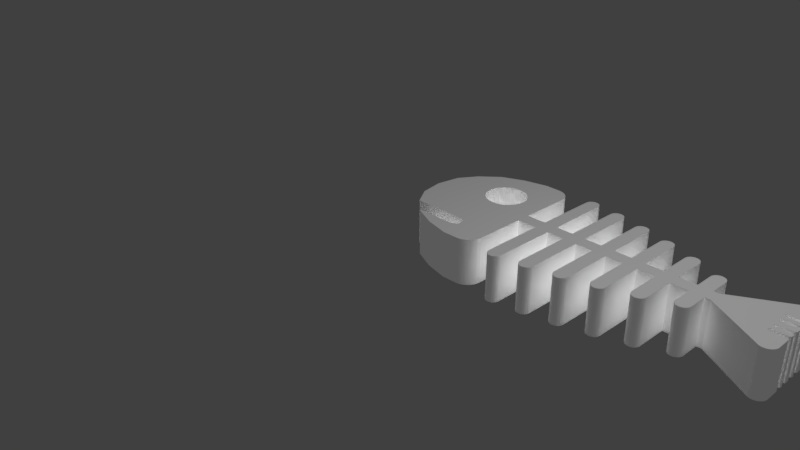 # Source: fish.blend  (saved by Blender 2.79.0; exported with 4.5.12 LTS)
import bpy
from mathutils import Matrix  # noqa: F401  (used for matrix-valued properties, if any)

bpy.ops.wm.read_factory_settings(use_empty=True)
scene = bpy.context.scene
scene.name = 'Scene'

# ---- collections
col_collection_1 = bpy.data.collections.new('Collection 1'); scene.collection.children.link(col_collection_1)

# ---- materials (node trees are filled in below, after node groups)
mat_material_001 = bpy.data.materials.new('Material.001')
mat_material_001.alpha_threshold = 0.0
mat_material_001.use_transparent_shadow = False
mat_material_001.diffuse_color = (2.0, 2.0, 2.0, 1.0)
mat_material_001.roughness = 0.5

# ---- material node trees

# ---- world
world_world = bpy.data.worlds.new('World'); scene.world = world_world
world_world.color = (0.05088, 0.05088, 0.05088)
world_world.use_sun_shadow = False
world_world.sun_shadow_jitter_overblur = 0.0
world_world.cycles.sampling_method = 'MANUAL'

# ---- cameras
cam_camera = bpy.data.cameras.new('Camera')
cam_camera.clip_end = 100.0
cam_camera.lens = 35.0
cam_camera.sensor_width = 32.0
cam_camera.sensor_height = 18.0
cam_camera.ortho_scale = 7.314
cam_camera.dof.focus_distance = 0.0
cam_camera.dof.aperture_fstop = 128.0

# ---- lights
light_lamp = bpy.data.lights.new('Lamp', 'POINT')
light_lamp.transmission_factor = 0.0
light_lamp.cutoff_distance = 30.0
light_lamp.energy = 100.0
light_lamp.shadow_buffer_clip_start = 1.001
light_lamp.shadow_soft_size = 0.1
light_lamp.shadow_maximum_resolution = 0.006
light_lamp.use_absolute_resolution = True

# ---- meshes
me_fishbone = bpy.data.meshes.new('FishBone')
me_fishbone.from_pydata([(0.8642, 25.85, 0.0), (0.8642, 15.4, 0.0), (3.102e-14, 20.62, 0.0), (3.365, 11.47, 0.0), (3.365, 29.78, 0.0), (3.525, 11.32, 0.0), (7.236, 33.4, 0.0), (15.27, 11.32, 0.0), (10.31, 25.17, 0.0), (10.15, 26.33, 0.0), (10.76, 24.09, 0.0), (11.48, 23.16, 0.0), (12.42, 22.45, 0.0), (13.51, 22.01, 0.0), (14.67, 21.86, 0.0), (15.84, 22.02, 0.0), (15.66, 11.27, 0.0), (16.02, 11.12, 0.0), (16.92, 22.47, 0.0), (16.33, 10.88, 0.0), (16.57, 10.57, 0.0), (16.72, 10.21, 0.0), (16.77, 9.824, 0.0), (7.11, 8.207, 0.0), (7.236, 7.854, 0.0), (7.11, 7.972, 0.0), (7.236, 8.324, 0.0), (15.27, 8.324, 0.0), (12.07, 5.673, 0.0), (17.34, 4.411, 0.0), (15.66, 8.375, 0.0), (16.02, 8.525, 0.0), (16.33, 8.763, 0.0), (16.57, 9.074, 0.0), (16.72, 9.435, 0.0), (17.85, 23.19, 0.0), (20.67, 4.493, 0.0), (18.56, 24.13, 0.0), (19.0, 25.22, 0.0), (19.15, 26.38, 0.0), (10.3, 27.5, 0.0), (12.07, 35.58, 0.0), (10.74, 28.59, 0.0), (11.45, 29.52, 0.0), (12.38, 30.24, 0.0), (17.34, 36.84, 0.0), (13.46, 30.7, 0.0), (14.62, 30.86, 0.0), (15.79, 30.71, 0.0), (16.88, 30.27, 0.0), (17.81, 29.56, 0.0), (20.67, 36.76, 0.0), (18.53, 28.63, 0.0), (18.99, 27.55, 0.0), (21.11, 4.532, 0.0), (21.11, 36.72, 0.0), (21.54, 4.627, 0.0), (21.54, 36.62, 0.0), (21.95, 4.776, 0.0), (21.95, 36.47, 0.0), (22.34, 4.978, 0.0), (22.34, 36.27, 0.0), (22.7, 5.227, 0.0), (22.7, 36.02, 0.0), (23.03, 5.521, 0.0), (23.03, 35.73, 0.0), (23.32, 5.855, 0.0), (23.32, 35.39, 0.0), (23.56, 6.223, 0.0), (23.56, 35.03, 0.0), (23.75, 6.618, 0.0), (23.75, 34.63, 0.0), (23.89, 7.035, 0.0), (23.89, 34.21, 0.0), (24.0, 7.905, 0.0), (24.0, 22.12, 0.0), (24.0, 33.34, 0.0), (35.08, 35.39, 0.0), (35.03, 22.12, 0.0), (35.03, 35.01, 0.0), (35.03, 19.12, 0.0), (35.03, 6.241, 0.0), (35.08, 5.853, 0.0), (35.12, 35.49, 0.0), (35.12, 5.756, 0.0), (35.23, 5.491, 0.0), (35.23, 35.76, 0.0), (35.46, 5.181, 0.0), (35.46, 36.07, 0.0), (35.78, 4.942, 0.0), (35.78, 36.31, 0.0), (36.14, 4.792, 0.0), (36.14, 36.46, 0.0), (36.53, 4.741, 0.0), (36.53, 36.51, 0.0), (36.91, 4.792, 0.0), (36.91, 36.46, 0.0), (37.28, 4.942, 0.0), (37.28, 36.31, 0.0), (37.59, 5.181, 0.0), (37.59, 36.07, 0.0), (37.82, 5.491, 0.0), (37.82, 35.76, 0.0), (37.97, 5.853, 0.0), (37.97, 35.39, 0.0), (38.03, 6.241, 0.0), (38.03, 35.01, 0.0), (38.03, 22.12, 0.0), (38.03, 19.12, 0.0), (66.12, 22.12, 0.0), (76.99, 23.62, 0.0), (76.99, 17.62, 0.0), (77.0, 23.72, 0.0), (78.14, 29.06, 0.0), (76.99, 19.5, 0.0), (76.99, 21.75, 0.0), (77.04, 23.81, 0.0), (77.1, 23.89, 0.0), (77.18, 23.95, 0.0), (77.27, 23.98, 0.0), (77.36, 24.0, 0.0), (80.36, 24.0, 0.0), (78.41, 29.15, 0.0), (78.7, 29.2, 0.0), (78.99, 29.21, 0.0), (79.28, 29.17, 0.0), (79.55, 29.08, 0.0), (79.81, 28.96, 0.0), (80.05, 28.79, 0.0), (80.26, 28.6, 0.0), (80.44, 28.37, 0.0), (80.53, 24.07, 0.0), (80.58, 28.11, 0.0), (80.57, 24.1, 0.0), (80.6, 24.13, 0.0), (80.68, 27.84, 0.0), (80.63, 24.16, 0.0), (80.66, 24.2, 0.0), (80.69, 24.24, 0.0), (80.74, 27.56, 0.0), (80.71, 24.28, 0.0), (80.72, 24.33, 0.0), (80.74, 24.37, 0.0), (77.0, 21.84, 0.0), (77.0, 23.52, 0.0), (77.04, 21.93, 0.0), (77.04, 23.43, 0.0), (77.1, 22.01, 0.0), (77.1, 23.36, 0.0), (77.18, 22.07, 0.0), (77.18, 23.3, 0.0), (77.27, 22.11, 0.0), (77.27, 23.26, 0.0), (77.36, 22.12, 0.0), (77.36, 23.25, 0.0), (80.36, 22.12, 0.0), (80.36, 23.25, 0.0), (80.6, 22.26, 0.0), (80.6, 23.11, 0.0), (80.63, 22.29, 0.0), (80.63, 23.08, 0.0), (80.66, 22.33, 0.0), (80.66, 23.04, 0.0), (80.69, 22.37, 0.0), (80.69, 23.0, 0.0), (80.71, 22.41, 0.0), (80.71, 22.96, 0.0), (80.72, 22.45, 0.0), (80.72, 22.92, 0.0), (80.74, 22.5, 0.0), (80.74, 22.87, 0.0), (77.0, 19.59, 0.0), (77.0, 21.65, 0.0), (77.04, 19.68, 0.0), (77.04, 21.56, 0.0), (77.1, 19.76, 0.0), (77.1, 21.48, 0.0), (77.17, 19.82, 0.0), (77.17, 21.42, 0.0), (77.27, 19.86, 0.0), (77.27, 21.38, 0.0), (77.36, 19.87, 0.0), (77.36, 21.37, 0.0), (80.36, 19.87, 0.0), (80.36, 21.37, 0.0), (80.6, 20.01, 0.0), (80.53, 21.3, 0.0), (80.57, 21.27, 0.0), (80.6, 21.24, 0.0), (80.63, 20.04, 0.0), (80.63, 21.2, 0.0), (80.66, 20.08, 0.0), (80.66, 21.17, 0.0), (80.69, 20.12, 0.0), (80.69, 21.13, 0.0), (80.71, 20.16, 0.0), (80.71, 21.08, 0.0), (80.72, 20.2, 0.0), (80.72, 21.04, 0.0), (80.74, 20.25, 0.0), (80.74, 21.0, 0.0), (80.74, 20.62, 0.0), (77.0, 17.72, 0.0), (77.0, 19.4, 0.0), (77.04, 17.81, 0.0), (77.04, 19.31, 0.0), (77.1, 17.89, 0.0), (77.1, 19.23, 0.0), (77.17, 17.95, 0.0), (77.17, 19.17, 0.0), (77.27, 17.98, 0.0), (77.27, 19.13, 0.0), (77.36, 18.0, 0.0), (77.36, 19.12, 0.0), (80.36, 18.0, 0.0), (80.36, 19.12, 0.0), (80.6, 18.13, 0.0), (80.53, 19.05, 0.0), (80.57, 19.02, 0.0), (80.6, 18.99, 0.0), (80.63, 18.17, 0.0), (80.63, 18.95, 0.0), (80.66, 18.2, 0.0), (80.66, 18.92, 0.0), (80.69, 18.24, 0.0), (80.69, 18.88, 0.0), (80.71, 18.28, 0.0), (80.71, 18.83, 0.0), (80.72, 18.33, 0.0), (80.72, 18.79, 0.0), (80.74, 18.37, 0.0), (80.74, 18.75, 0.0), (41.78, 19.12, 0.0), (41.78, 22.12, 0.0), (48.58, 32.06, 0.0), (48.53, 22.12, 0.0), (48.53, 31.67, 0.0), (48.53, 19.12, 0.0), (48.53, 9.577, 0.0), (48.58, 9.189, 0.0), (48.73, 32.42, 0.0), (48.73, 8.827, 0.0), (48.79, 32.5, 0.0), (48.79, 8.749, 0.0), (48.96, 8.517, 0.0), (48.96, 32.73, 0.0), (49.28, 32.97, 0.0), (49.28, 8.278, 0.0), (49.64, 33.12, 0.0), (49.64, 8.129, 0.0), (50.03, 33.17, 0.0), (50.03, 8.077, 0.0), (50.41, 33.12, 0.0), (50.41, 8.129, 0.0), (50.78, 32.97, 0.0), (50.78, 8.278, 0.0), (51.09, 32.73, 0.0), (51.09, 8.517, 0.0), (51.32, 32.42, 0.0), (51.32, 8.827, 0.0), (51.47, 32.06, 0.0), (51.47, 9.189, 0.0), (51.53, 9.577, 0.0), (51.53, 31.67, 0.0), (51.53, 22.12, 0.0), (51.53, 19.12, 0.0), (55.28, 22.12, 0.0), (55.28, 19.12, 0.0), (65.03, 19.12, 0.0), (65.03, 22.12, 0.0), (66.12, 19.12, 0.0), (78.14, 12.18, 0.0), (77.0, 17.52, 0.0), (77.04, 17.43, 0.0), (77.1, 17.36, 0.0), (77.17, 17.3, 0.0), (77.27, 17.26, 0.0), (77.36, 17.25, 0.0), (80.36, 17.25, 0.0), (78.41, 12.09, 0.0), (78.7, 12.04, 0.0), (78.99, 12.04, 0.0), (79.27, 12.08, 0.0), (79.55, 12.16, 0.0), (79.81, 12.28, 0.0), (80.05, 12.45, 0.0), (80.26, 12.65, 0.0), (80.44, 12.87, 0.0), (80.53, 17.17, 0.0), (80.58, 13.13, 0.0), (80.57, 17.14, 0.0), (80.6, 17.11, 0.0), (80.68, 13.4, 0.0), (80.63, 17.08, 0.0), (80.66, 17.04, 0.0), (80.69, 17.0, 0.0), (80.74, 13.68, 0.0), (80.71, 16.96, 0.0), (80.72, 16.92, 0.0), (80.74, 16.87, 0.0), (62.08, 26.85, 0.0), (62.03, 22.12, 0.0), (62.03, 26.47, 0.0), (62.03, 19.12, 0.0), (62.03, 14.78, 0.0), (62.08, 14.39, 0.0), (62.23, 27.22, 0.0), (62.23, 14.03, 0.0), (62.46, 27.53, 0.0), (62.46, 13.72, 0.0), (62.54, 27.58, 0.0), (62.53, 13.66, 0.0), (62.78, 13.48, 0.0), (62.78, 27.77, 0.0), (63.14, 27.92, 0.0), (63.14, 13.33, 0.0), (63.53, 27.97, 0.0), (63.53, 13.28, 0.0), (63.91, 27.92, 0.0), (63.91, 13.33, 0.0), (64.28, 27.77, 0.0), (64.28, 13.48, 0.0), (64.59, 27.53, 0.0), (64.59, 13.72, 0.0), (64.82, 27.22, 0.0), (64.82, 14.03, 0.0), (64.97, 26.85, 0.0), (64.97, 14.39, 0.0), (65.03, 26.47, 0.0), (65.03, 14.78, 0.0), (58.28, 19.12, 0.0), (58.28, 22.12, 0.0), (55.33, 11.53, 0.0), (55.28, 11.92, 0.0), (55.28, 29.33, 0.0), (55.33, 29.71, 0.0), (55.48, 11.17, 0.0), (55.48, 30.08, 0.0), (55.64, 10.96, 0.0), (55.64, 30.29, 0.0), (55.71, 10.86, 0.0), (55.71, 30.39, 0.0), (56.03, 10.62, 0.0), (56.03, 30.63, 0.0), (56.39, 10.47, 0.0), (56.39, 30.78, 0.0), (56.78, 10.42, 0.0), (56.78, 30.83, 0.0), (57.16, 10.47, 0.0), (57.16, 30.78, 0.0), (57.53, 10.62, 0.0), (57.53, 30.63, 0.0), (57.84, 10.86, 0.0), (57.84, 30.39, 0.0), (58.07, 11.17, 0.0), (58.07, 30.08, 0.0), (58.22, 11.53, 0.0), (58.22, 29.71, 0.0), (58.28, 29.33, 0.0), (58.28, 11.92, 0.0), (41.83, 7.292, 0.0), (41.78, 7.68, 0.0), (41.78, 33.57, 0.0), (41.83, 33.96, 0.0), (41.94, 7.022, 0.0), (41.94, 34.23, 0.0), (41.98, 6.93, 0.0), (41.98, 34.32, 0.0), (42.21, 6.619, 0.0), (42.21, 34.63, 0.0), (42.53, 6.381, 0.0), (42.53, 34.87, 0.0), (42.89, 6.231, 0.0), (42.89, 35.02, 0.0), (43.28, 6.18, 0.0), (43.28, 35.07, 0.0), (43.66, 6.231, 0.0), (43.66, 35.02, 0.0), (44.03, 6.381, 0.0), (44.03, 34.87, 0.0), (44.34, 6.619, 0.0), (44.34, 34.63, 0.0), (44.57, 6.93, 0.0), (44.57, 34.32, 0.0), (44.72, 7.292, 0.0), (44.72, 33.96, 0.0), (44.78, 7.68, 0.0), (44.78, 33.57, 0.0), (44.78, 22.12, 0.0), (44.78, 19.12, 0.0), (31.27, 36.02, 0.0), (31.27, 22.12, 0.0), (31.22, 36.4, 0.0), (31.27, 19.12, 0.0), (24.0, 19.12, 0.0), (28.27, 22.12, 0.0), (28.27, 19.12, 0.0), (28.32, 5.226, 0.0), (28.32, 36.02, 0.0), (28.37, 4.898, 0.0), (28.37, 36.35, 0.0), (28.38, 4.844, 0.0), (28.38, 36.4, 0.0), (28.52, 4.488, 0.0), (28.52, 36.76, 0.0), (28.76, 4.183, 0.0), (28.76, 37.07, 0.0), (29.06, 3.948, 0.0), (29.06, 37.3, 0.0), (29.42, 3.801, 0.0), (29.42, 37.45, 0.0), (29.8, 3.751, 0.0), (29.8, 37.5, 0.0), (30.18, 3.801, 0.0), (30.18, 37.45, 0.0), (30.54, 3.948, 0.0), (30.54, 37.3, 0.0), (30.84, 4.183, 0.0), (30.84, 37.07, 0.0), (31.08, 4.488, 0.0), (31.08, 36.76, 0.0), (31.22, 4.844, 0.0), (31.27, 5.226, 0.0), (7.236, 7.854, 10.0), (7.11, 8.207, 10.0), (7.11, 7.972, 10.0), (7.236, 8.324, 10.0), (12.07, 5.673, 10.0), (15.27, 8.324, 10.0), (17.34, 4.411, 10.0), (15.66, 8.375, 10.0), (16.02, 8.525, 10.0), (16.33, 8.763, 10.0), (16.57, 9.074, 10.0), (16.72, 9.435, 10.0), (16.77, 9.824, 10.0), (16.92, 22.47, 10.0), (17.85, 23.19, 10.0), (20.67, 4.493, 10.0), (18.56, 24.13, 10.0), (19.0, 25.22, 10.0), (19.15, 26.38, 10.0), (7.236, 33.4, 10.0), (10.3, 27.5, 10.0), (12.07, 35.58, 10.0), (10.15, 26.33, 10.0), (10.74, 28.59, 10.0), (11.45, 29.52, 10.0), (12.38, 30.24, 10.0), (17.34, 36.84, 10.0), (13.46, 30.7, 10.0), (14.62, 30.86, 10.0), (15.79, 30.71, 10.0), (16.88, 30.27, 10.0), (17.81, 29.56, 10.0), (20.67, 36.76, 10.0), (18.53, 28.63, 10.0), (18.99, 27.55, 10.0), (21.11, 4.532, 10.0), (21.11, 36.72, 10.0), (21.54, 4.627, 10.0), (21.54, 36.62, 10.0), (21.95, 4.776, 10.0), (21.95, 36.47, 10.0), (22.34, 4.978, 10.0), (22.34, 36.27, 10.0), (22.7, 5.227, 10.0), (22.7, 36.02, 10.0), (23.03, 5.521, 10.0), (23.03, 35.73, 10.0), (23.32, 5.855, 10.0), (23.32, 35.39, 10.0), (23.56, 6.223, 10.0), (23.56, 35.03, 10.0), (23.75, 6.618, 10.0), (23.75, 34.63, 10.0), (23.89, 7.035, 10.0), (23.89, 34.21, 10.0), (24.0, 7.905, 10.0), (24.0, 22.12, 10.0), (24.0, 33.34, 10.0), (24.0, 19.12, 10.0), (0.8642, 15.4, 10.0), (0.8642, 25.85, 10.0), (3.102e-14, 20.62, 10.0), (3.365, 11.47, 10.0), (3.365, 29.78, 10.0), (3.525, 11.32, 10.0), (15.27, 11.32, 10.0), (10.31, 25.17, 10.0), (10.76, 24.09, 10.0), (11.48, 23.16, 10.0), (12.42, 22.45, 10.0), (13.51, 22.01, 10.0), (14.67, 21.86, 10.0), (15.84, 22.02, 10.0), (15.66, 11.27, 10.0), (16.02, 11.12, 10.0), (16.33, 10.88, 10.0), (16.57, 10.57, 10.0), (16.72, 10.21, 10.0), (62.08, 14.39, 10.0), (62.03, 19.12, 10.0), (62.03, 14.78, 10.0), (62.03, 22.12, 10.0), (62.03, 26.47, 10.0), (62.08, 26.85, 10.0), (62.23, 14.03, 10.0), (62.23, 27.22, 10.0), (62.46, 27.53, 10.0), (62.46, 13.72, 10.0), (62.53, 13.66, 10.0), (62.54, 27.58, 10.0), (62.78, 13.48, 10.0), (62.78, 27.77, 10.0), (63.14, 13.33, 10.0), (63.14, 27.92, 10.0), (63.53, 13.28, 10.0), (63.53, 27.97, 10.0), (63.91, 13.33, 10.0), (63.91, 27.92, 10.0), (64.28, 13.48, 10.0), (64.28, 27.77, 10.0), (64.59, 27.53, 10.0), (64.59, 13.72, 10.0), (64.82, 14.03, 10.0), (64.82, 27.22, 10.0), (64.97, 26.85, 10.0), (64.97, 14.39, 10.0), (65.03, 14.78, 10.0), (65.03, 26.47, 10.0), (65.03, 19.12, 10.0), (65.03, 22.12, 10.0), (58.28, 22.12, 10.0), (58.28, 19.12, 10.0), (55.33, 11.53, 10.0), (55.28, 19.12, 10.0), (55.28, 11.92, 10.0), (55.28, 22.12, 10.0), (55.28, 29.33, 10.0), (55.33, 29.71, 10.0), (55.48, 11.17, 10.0), (55.48, 30.08, 10.0), (55.64, 10.96, 10.0), (55.64, 30.29, 10.0), (55.71, 10.86, 10.0), (55.71, 30.39, 10.0), (56.03, 10.62, 10.0), (56.03, 30.63, 10.0), (56.39, 10.47, 10.0), (56.39, 30.78, 10.0), (56.78, 10.42, 10.0), (56.78, 30.83, 10.0), (57.16, 10.47, 10.0), (57.16, 30.78, 10.0), (57.53, 10.62, 10.0), (57.53, 30.63, 10.0), (57.84, 10.86, 10.0), (57.84, 30.39, 10.0), (58.07, 11.17, 10.0), (58.07, 30.08, 10.0), (58.22, 11.53, 10.0), (58.22, 29.71, 10.0), (58.28, 11.92, 10.0), (58.28, 29.33, 10.0), (51.53, 19.12, 10.0), (51.53, 22.12, 10.0), (51.53, 9.577, 10.0), (48.58, 9.189, 10.0), (48.53, 19.12, 10.0), (48.53, 9.577, 10.0), (48.53, 22.12, 10.0), (48.53, 31.67, 10.0), (48.58, 32.06, 10.0), (48.73, 32.42, 10.0), (48.73, 8.827, 10.0), (48.79, 32.5, 10.0), (48.79, 8.749, 10.0), (48.96, 8.517, 10.0), (48.96, 32.73, 10.0), (49.28, 32.97, 10.0), (49.28, 8.278, 10.0), (49.64, 33.12, 10.0), (49.64, 8.129, 10.0), (50.03, 8.077, 10.0), (50.03, 33.17, 10.0), (50.41, 8.129, 10.0), (50.41, 33.12, 10.0), (50.78, 8.278, 10.0), (50.78, 32.97, 10.0), (51.09, 8.517, 10.0), (51.09, 32.73, 10.0), (51.32, 8.827, 10.0), (51.32, 32.42, 10.0), (51.47, 9.189, 10.0), (51.47, 32.06, 10.0), (51.53, 31.67, 10.0), (44.78, 19.12, 10.0), (44.78, 22.12, 10.0), (44.78, 7.68, 10.0), (41.83, 7.292, 10.0), (41.78, 19.12, 10.0), (41.78, 7.68, 10.0), (41.78, 22.12, 10.0), (41.78, 33.57, 10.0), (41.83, 33.96, 10.0), (41.94, 7.022, 10.0), (41.94, 34.23, 10.0), (41.98, 6.93, 10.0), (41.98, 34.32, 10.0), (42.21, 6.619, 10.0), (42.21, 34.63, 10.0), (42.53, 6.381, 10.0), (42.53, 34.87, 10.0), (42.89, 6.231, 10.0), (42.89, 35.02, 10.0), (43.28, 6.18, 10.0), (43.28, 35.07, 10.0), (43.66, 6.231, 10.0), (43.66, 35.02, 10.0), (44.03, 6.381, 10.0), (44.03, 34.87, 10.0), (44.34, 6.619, 10.0), (44.34, 34.63, 10.0), (44.57, 6.93, 10.0), (44.57, 34.32, 10.0), (44.72, 7.292, 10.0), (44.72, 33.96, 10.0), (44.78, 33.57, 10.0), (38.03, 22.12, 10.0), (38.03, 19.12, 10.0), (35.08, 5.853, 10.0), (35.03, 19.12, 10.0), (35.03, 6.241, 10.0), (35.03, 22.12, 10.0), (35.03, 35.01, 10.0), (35.08, 35.39, 10.0), (35.12, 5.756, 10.0), (35.12, 35.49, 10.0), (35.23, 5.491, 10.0), (35.23, 35.76, 10.0), (35.46, 5.181, 10.0), (35.46, 36.07, 10.0), (35.78, 4.942, 10.0), (35.78, 36.31, 10.0), (36.14, 4.792, 10.0), (36.14, 36.46, 10.0), (36.53, 4.741, 10.0), (36.53, 36.51, 10.0), (36.91, 4.792, 10.0), (36.91, 36.46, 10.0), (37.28, 4.942, 10.0), (37.28, 36.31, 10.0), (37.59, 5.181, 10.0), (37.59, 36.07, 10.0), (37.82, 5.491, 10.0), (37.82, 35.76, 10.0), (37.97, 5.853, 10.0), (37.97, 35.39, 10.0), (38.03, 6.241, 10.0), (38.03, 35.01, 10.0), (28.27, 19.12, 10.0), (28.27, 22.12, 10.0), (28.32, 5.226, 10.0), (28.32, 36.02, 10.0), (28.37, 4.898, 10.0), (28.37, 36.35, 10.0), (28.38, 4.844, 10.0), (28.38, 36.4, 10.0), (28.52, 4.488, 10.0), (28.52, 36.76, 10.0), (28.76, 4.183, 10.0), (28.76, 37.07, 10.0), (29.06, 3.948, 10.0), (29.06, 37.3, 10.0), (29.42, 3.801, 10.0), (29.42, 37.45, 10.0), (29.8, 3.751, 10.0), (29.8, 37.5, 10.0), (30.18, 3.801, 10.0), (30.18, 37.45, 10.0), (30.54, 3.948, 10.0), (30.54, 37.3, 10.0), (30.84, 4.183, 10.0), (30.84, 37.07, 10.0), (31.08, 4.488, 10.0), (31.08, 36.76, 10.0), (31.22, 4.844, 10.0), (31.22, 36.4, 10.0), (31.27, 5.226, 10.0), (31.27, 22.12, 10.0), (31.27, 19.12, 10.0), (66.12, 19.12, 10.0), (66.12, 22.12, 10.0), (78.14, 12.18, 10.0), (77.0, 17.52, 10.0), (76.99, 17.62, 10.0), (77.04, 17.43, 10.0), (77.1, 17.36, 10.0), (77.17, 17.3, 10.0), (77.27, 17.26, 10.0), (77.36, 17.25, 10.0), (80.36, 17.25, 10.0), (78.41, 12.09, 10.0), (78.7, 12.04, 10.0), (78.99, 12.04, 10.0), (79.27, 12.08, 10.0), (79.55, 12.16, 10.0), (79.81, 12.28, 10.0), (80.05, 12.45, 10.0), (80.26, 12.65, 10.0), (80.44, 12.87, 10.0), (80.53, 17.17, 10.0), (80.58, 13.13, 10.0), (80.57, 17.14, 10.0), (80.6, 17.11, 10.0), (80.68, 13.4, 10.0), (80.63, 17.08, 10.0), (80.66, 17.04, 10.0), (80.69, 17.0, 10.0), (80.74, 13.68, 10.0), (80.71, 16.96, 10.0), (80.72, 16.92, 10.0), (80.74, 16.87, 10.0), (77.0, 17.72, 10.0), (76.99, 19.5, 10.0), (77.0, 19.4, 10.0), (77.04, 17.81, 10.0), (77.04, 19.31, 10.0), (77.1, 17.89, 10.0), (77.1, 19.23, 10.0), (77.17, 17.95, 10.0), (77.17, 19.17, 10.0), (77.27, 17.98, 10.0), (77.27, 19.13, 10.0), (77.36, 18.0, 10.0), (77.36, 19.12, 10.0), (80.36, 18.0, 10.0), (80.36, 19.12, 10.0), (80.6, 18.13, 10.0), (80.53, 19.05, 10.0), (80.57, 19.02, 10.0), (80.6, 18.99, 10.0), (80.63, 18.17, 10.0), (80.63, 18.95, 10.0), (80.66, 18.2, 10.0), (80.66, 18.92, 10.0), (80.69, 18.24, 10.0), (80.69, 18.88, 10.0), (80.71, 18.28, 10.0), (80.71, 18.83, 10.0), (80.72, 18.33, 10.0), (80.72, 18.79, 10.0), (80.74, 18.37, 10.0), (80.74, 18.75, 10.0), (77.0, 19.59, 10.0), (76.99, 21.75, 10.0), (77.0, 21.65, 10.0), (77.04, 19.68, 10.0), (77.04, 21.56, 10.0), (77.1, 19.76, 10.0), (77.1, 21.48, 10.0), (77.17, 19.82, 10.0), (77.17, 21.42, 10.0), (77.27, 19.86, 10.0), (77.27, 21.38, 10.0), (77.36, 19.87, 10.0), (77.36, 21.37, 10.0), (80.36, 19.87, 10.0), (80.36, 21.37, 10.0), (80.6, 20.01, 10.0), (80.53, 21.3, 10.0), (80.57, 21.27, 10.0), (80.6, 21.24, 10.0), (80.63, 20.04, 10.0), (80.63, 21.2, 10.0), (80.66, 20.08, 10.0), (80.66, 21.17, 10.0), (80.69, 20.12, 10.0), (80.69, 21.13, 10.0), (80.71, 20.16, 10.0), (80.71, 21.08, 10.0), (80.72, 20.2, 10.0), (80.72, 21.04, 10.0), (80.74, 20.25, 10.0), (80.74, 21.0, 10.0), (80.74, 20.62, 10.0), (77.0, 21.84, 10.0), (76.99, 23.62, 10.0), (77.0, 23.52, 10.0), (77.04, 21.93, 10.0), (77.04, 23.43, 10.0), (77.1, 22.01, 10.0), (77.1, 23.36, 10.0), (77.18, 22.07, 10.0), (77.18, 23.3, 10.0), (77.27, 22.11, 10.0), (77.27, 23.26, 10.0), (77.36, 22.12, 10.0), (77.36, 23.25, 10.0), (80.36, 22.12, 10.0), (80.36, 23.25, 10.0), (80.6, 22.26, 10.0), (80.6, 23.11, 10.0), (80.63, 22.29, 10.0), (80.63, 23.08, 10.0), (80.66, 22.33, 10.0), (80.66, 23.04, 10.0), (80.69, 22.37, 10.0), (80.69, 23.0, 10.0), (80.71, 22.41, 10.0), (80.71, 22.96, 10.0), (80.72, 22.45, 10.0), (80.72, 22.92, 10.0), (80.74, 22.5, 10.0), (80.74, 22.87, 10.0), (77.0, 23.72, 10.0), (78.14, 29.06, 10.0), (77.04, 23.81, 10.0), (77.1, 23.89, 10.0), (77.18, 23.95, 10.0), (77.27, 23.98, 10.0), (77.36, 24.0, 10.0), (80.36, 24.0, 10.0), (78.41, 29.15, 10.0), (78.7, 29.2, 10.0), (78.99, 29.21, 10.0), (79.28, 29.17, 10.0), (79.55, 29.08, 10.0), (79.81, 28.96, 10.0), (80.05, 28.79, 10.0), (80.26, 28.6, 10.0), (80.44, 28.37, 10.0), (80.53, 24.07, 10.0), (80.58, 28.11, 10.0), (80.57, 24.1, 10.0), (80.6, 24.13, 10.0), (80.68, 27.84, 10.0), (80.63, 24.16, 10.0), (80.66, 24.2, 10.0), (80.69, 24.24, 10.0), (80.74, 27.56, 10.0), (80.71, 24.28, 10.0), (80.72, 24.33, 10.0), (80.74, 24.37, 10.0), (31.27, 36.02, 10.0)], [], [(0, 1, 2), (1, 0, 3), (3, 0, 4), (3, 4, 5), (5, 4, 6), (5, 6, 7), (7, 6, 8), (8, 6, 9), (7, 8, 10), (7, 10, 11), (7, 11, 12), (7, 12, 13), (7, 13, 14), (7, 14, 15), (7, 15, 16), (16, 15, 17), (17, 15, 18), (17, 18, 19), (19, 18, 20), (20, 18, 21), (21, 18, 22), (23, 24, 25), (24, 23, 26), (24, 26, 27), (24, 27, 28), (28, 27, 29), (29, 27, 30), (29, 30, 31), (29, 31, 32), (29, 32, 33), (29, 33, 34), (29, 34, 22), (29, 22, 18), (29, 18, 35), (29, 35, 36), (36, 35, 37), (36, 37, 38), (36, 38, 39), (6, 40, 9), (40, 6, 41), (40, 41, 42), (42, 41, 43), (43, 41, 44), (44, 41, 45), (44, 45, 46), (46, 45, 47), (47, 45, 48), (48, 45, 49), (49, 45, 50), (50, 45, 51), (50, 51, 52), (52, 51, 53), (53, 51, 39), (39, 51, 36), (36, 51, 54), (54, 51, 55), (54, 55, 56), (56, 55, 57), (56, 57, 58), (58, 57, 59), (58, 59, 60), (60, 59, 61), (60, 61, 62), (62, 61, 63), (62, 63, 64), (64, 63, 65), (64, 65, 66), (66, 65, 67), (66, 67, 68), (68, 67, 69), (68, 69, 70), (70, 69, 71), (70, 71, 72), (72, 71, 73), (72, 73, 74), (74, 73, 75), (75, 73, 76), (77, 78, 79), (78, 77, 80), (80, 77, 81), (81, 77, 82), (82, 77, 83), (82, 83, 84), (84, 83, 85), (85, 83, 86), (85, 86, 87), (87, 86, 88), (87, 88, 89), (89, 88, 90), (89, 90, 91), (91, 90, 92), (91, 92, 93), (93, 92, 94), (93, 94, 95), (95, 94, 96), (95, 96, 97), (97, 96, 98), (97, 98, 99), (99, 98, 100), (99, 100, 101), (101, 100, 102), (101, 102, 103), (103, 102, 104), (103, 104, 105), (105, 104, 106), (105, 106, 107), (105, 107, 108), (109, 110, 111), (110, 109, 112), (112, 109, 113), (111, 110, 114), (114, 110, 115), (112, 113, 116), (116, 113, 117), (117, 113, 118), (118, 113, 119), (119, 113, 120), (120, 113, 121), (121, 113, 122), (121, 122, 123), (121, 123, 124), (121, 124, 125), (121, 125, 126), (121, 126, 127), (121, 127, 128), (121, 128, 129), (121, 129, 130), (121, 130, 131), (131, 130, 132), (131, 132, 133), (133, 132, 134), (134, 132, 135), (134, 135, 136), (136, 135, 137), (137, 135, 138), (138, 135, 139), (138, 139, 140), (140, 139, 141), (141, 139, 142), (110, 143, 115), (143, 110, 144), (143, 144, 145), (145, 144, 146), (145, 146, 147), (147, 146, 148), (147, 148, 149), (149, 148, 150), (149, 150, 151), (151, 150, 152), (151, 152, 153), (153, 152, 154), (153, 154, 155), (155, 154, 156), (155, 156, 157), (157, 156, 158), (157, 158, 159), (159, 158, 160), (159, 160, 161), (161, 160, 162), (161, 162, 163), (163, 162, 164), (163, 164, 165), (165, 164, 166), (165, 166, 167), (167, 166, 168), (167, 168, 169), (169, 168, 170), (115, 171, 114), (171, 115, 172), (171, 172, 173), (173, 172, 174), (173, 174, 175), (175, 174, 176), (175, 176, 177), (177, 176, 178), (177, 178, 179), (179, 178, 180), (179, 180, 181), (181, 180, 182), (181, 182, 183), (183, 182, 184), (183, 184, 185), (185, 184, 186), (185, 186, 187), (185, 187, 188), (185, 188, 189), (189, 188, 190), (189, 190, 191), (191, 190, 192), (191, 192, 193), (193, 192, 194), (193, 194, 195), (195, 194, 196), (195, 196, 197), (197, 196, 198), (197, 198, 199), (199, 198, 200), (199, 200, 201), (114, 202, 111), (202, 114, 203), (202, 203, 204), (204, 203, 205), (204, 205, 206), (206, 205, 207), (206, 207, 208), (208, 207, 209), (208, 209, 210), (210, 209, 211), (210, 211, 212), (212, 211, 213), (212, 213, 214), (214, 213, 215), (214, 215, 216), (216, 215, 217), (216, 217, 218), (216, 218, 219), (216, 219, 220), (220, 219, 221), (220, 221, 222), (222, 221, 223), (222, 223, 224), (224, 223, 225), (224, 225, 226), (226, 225, 227), (226, 227, 228), (228, 227, 229), (228, 229, 230), (230, 229, 231), (107, 232, 108), (232, 107, 233), (234, 235, 236), (235, 234, 237), (237, 234, 238), (238, 234, 239), (239, 234, 240), (239, 240, 241), (241, 240, 242), (241, 242, 243), (243, 242, 244), (244, 242, 245), (244, 245, 246), (244, 246, 247), (247, 246, 248), (247, 248, 249), (249, 248, 250), (249, 250, 251), (251, 250, 252), (251, 252, 253), (253, 252, 254), (253, 254, 255), (255, 254, 256), (255, 256, 257), (257, 256, 258), (257, 258, 259), (259, 258, 260), (259, 260, 261), (261, 260, 262), (262, 260, 263), (262, 263, 264), (262, 264, 265), (265, 264, 266), (265, 266, 267), (109, 268, 269), (268, 109, 270), (270, 109, 271), (271, 109, 272), (272, 109, 111), (271, 272, 273), (271, 273, 274), (271, 274, 275), (271, 275, 276), (271, 276, 277), (271, 277, 278), (271, 278, 279), (279, 278, 280), (280, 278, 281), (281, 278, 282), (282, 278, 283), (283, 278, 284), (284, 278, 285), (285, 278, 286), (286, 278, 287), (287, 278, 288), (287, 288, 289), (289, 288, 290), (289, 290, 291), (289, 291, 292), (292, 291, 293), (292, 293, 294), (292, 294, 295), (292, 295, 296), (296, 295, 297), (296, 297, 298), (296, 298, 299), (300, 301, 302), (301, 300, 303), (303, 300, 304), (304, 300, 305), (305, 300, 306), (305, 306, 307), (307, 306, 308), (307, 308, 309), (309, 308, 310), (309, 310, 311), (311, 310, 312), (312, 310, 313), (312, 313, 314), (312, 314, 315), (315, 314, 316), (315, 316, 317), (317, 316, 318), (317, 318, 319), (319, 318, 320), (319, 320, 321), (321, 320, 322), (321, 322, 323), (323, 322, 324), (323, 324, 325), (325, 324, 326), (325, 326, 327), (327, 326, 328), (327, 328, 329), (329, 328, 269), (329, 269, 268), (301, 330, 331), (330, 301, 303), (267, 332, 333), (332, 267, 266), (332, 266, 334), (332, 334, 335), (332, 335, 336), (336, 335, 337), (336, 337, 338), (338, 337, 339), (338, 339, 340), (340, 339, 341), (340, 341, 342), (342, 341, 343), (342, 343, 344), (344, 343, 345), (344, 345, 346), (346, 345, 347), (346, 347, 348), (348, 347, 349), (348, 349, 350), (350, 349, 351), (350, 351, 352), (352, 351, 353), (352, 353, 354), (354, 353, 355), (354, 355, 356), (356, 355, 357), (356, 357, 358), (356, 358, 359), (359, 358, 331), (359, 331, 330), (232, 360, 361), (360, 232, 233), (360, 233, 362), (360, 362, 363), (360, 363, 364), (364, 363, 365), (364, 365, 366), (366, 365, 367), (366, 367, 368), (368, 367, 369), (368, 369, 370), (370, 369, 371), (370, 371, 372), (372, 371, 373), (372, 373, 374), (374, 373, 375), (374, 375, 376), (376, 375, 377), (376, 377, 378), (378, 377, 379), (378, 379, 380), (380, 379, 381), (380, 381, 382), (382, 381, 383), (382, 383, 384), (384, 383, 385), (384, 385, 386), (386, 385, 387), (386, 387, 388), (386, 388, 389), (389, 388, 235), (389, 235, 237), (390, 391, 392), (78, 393, 391), (393, 78, 80), (75, 394, 74), (394, 75, 395), (394, 395, 396), (396, 395, 397), (397, 395, 398), (397, 398, 399), (399, 398, 400), (399, 400, 401), (401, 400, 402), (401, 402, 403), (403, 402, 404), (403, 404, 405), (405, 404, 406), (405, 406, 407), (407, 406, 408), (407, 408, 409), (409, 408, 410), (409, 410, 411), (411, 410, 412), (411, 412, 413), (413, 412, 414), (413, 414, 415), (415, 414, 416), (415, 416, 417), (417, 416, 418), (417, 418, 419), (419, 418, 420), (419, 420, 421), (421, 420, 392), (421, 392, 422), (422, 392, 391), (422, 391, 393), (423, 424, 425), (424, 423, 426), (426, 423, 427), (426, 427, 428), (428, 427, 429), (428, 429, 430), (430, 429, 431), (431, 429, 432), (432, 429, 433), (433, 429, 434), (434, 429, 435), (435, 429, 436), (436, 429, 437), (437, 429, 438), (437, 438, 439), (439, 438, 440), (440, 438, 441), (442, 443, 444), (443, 442, 445), (444, 443, 446), (444, 446, 447), (444, 447, 448), (444, 448, 449), (449, 448, 450), (449, 450, 451), (449, 451, 452), (449, 452, 453), (449, 453, 454), (449, 454, 455), (455, 454, 456), (455, 456, 457), (455, 457, 441), (455, 441, 438), (455, 438, 458), (455, 458, 459), (459, 458, 460), (459, 460, 461), (461, 460, 462), (461, 462, 463), (463, 462, 464), (463, 464, 465), (465, 464, 466), (465, 466, 467), (467, 466, 468), (467, 468, 469), (469, 468, 470), (469, 470, 471), (471, 470, 472), (471, 472, 473), (473, 472, 474), (473, 474, 475), (475, 474, 476), (475, 476, 477), (477, 476, 478), (477, 478, 479), (477, 479, 480), (479, 478, 481), (482, 483, 484), (483, 482, 485), (483, 485, 486), (486, 485, 487), (486, 487, 442), (442, 487, 488), (442, 488, 489), (442, 489, 445), (489, 488, 490), (490, 488, 491), (491, 488, 492), (492, 488, 493), (493, 488, 494), (494, 488, 495), (495, 488, 496), (495, 496, 497), (495, 497, 436), (436, 497, 498), (436, 498, 499), (436, 499, 500), (436, 500, 435), (501, 502, 503), (502, 501, 504), (504, 501, 505), (505, 501, 506), (506, 501, 507), (506, 507, 508), (508, 507, 509), (509, 507, 510), (509, 510, 511), (509, 511, 512), (512, 511, 513), (512, 513, 514), (514, 513, 515), (514, 515, 516), (516, 515, 517), (516, 517, 518), (518, 517, 519), (518, 519, 520), (520, 519, 521), (520, 521, 522), (522, 521, 523), (523, 521, 524), (523, 524, 525), (523, 525, 526), (526, 525, 527), (527, 525, 528), (527, 528, 529), (527, 529, 530), (530, 529, 531), (530, 531, 532), (502, 533, 534), (533, 502, 504), (535, 536, 537), (536, 535, 538), (538, 535, 539), (539, 535, 540), (540, 535, 541), (540, 541, 542), (542, 541, 543), (542, 543, 544), (544, 543, 545), (544, 545, 546), (546, 545, 547), (546, 547, 548), (548, 547, 549), (548, 549, 550), (550, 549, 551), (550, 551, 552), (552, 551, 553), (552, 553, 554), (554, 553, 555), (554, 555, 556), (556, 555, 557), (556, 557, 558), (558, 557, 559), (558, 559, 560), (560, 559, 561), (560, 561, 562), (562, 561, 563), (562, 563, 564), (564, 563, 534), (564, 534, 533), (565, 566, 567), (566, 565, 538), (538, 565, 536), (568, 569, 570), (569, 568, 571), (571, 568, 572), (572, 568, 573), (573, 568, 574), (574, 568, 575), (574, 575, 576), (576, 575, 577), (576, 577, 578), (576, 578, 579), (579, 578, 580), (580, 578, 581), (580, 581, 582), (582, 581, 583), (582, 583, 584), (582, 584, 585), (585, 584, 586), (585, 586, 587), (587, 586, 588), (587, 588, 589), (589, 588, 590), (589, 590, 591), (591, 590, 592), (591, 592, 593), (593, 592, 594), (593, 594, 595), (595, 594, 567), (595, 567, 596), (596, 567, 566), (597, 598, 599), (598, 597, 571), (571, 597, 569), (600, 601, 602), (601, 600, 603), (603, 600, 604), (604, 600, 605), (605, 600, 606), (605, 606, 607), (607, 606, 608), (607, 608, 609), (609, 608, 610), (609, 610, 611), (611, 610, 612), (611, 612, 613), (613, 612, 614), (613, 614, 615), (615, 614, 616), (615, 616, 617), (617, 616, 618), (617, 618, 619), (619, 618, 620), (619, 620, 621), (621, 620, 622), (621, 622, 623), (623, 622, 624), (623, 624, 625), (625, 624, 626), (625, 626, 627), (627, 626, 599), (627, 599, 628), (628, 599, 598), (601, 629, 630), (629, 601, 603), (631, 632, 633), (632, 631, 634), (634, 631, 635), (635, 631, 636), (636, 631, 637), (636, 637, 638), (638, 637, 639), (638, 639, 640), (640, 639, 641), (640, 641, 642), (642, 641, 643), (642, 643, 644), (644, 643, 645), (644, 645, 646), (646, 645, 647), (646, 647, 648), (648, 647, 649), (648, 649, 650), (650, 649, 651), (650, 651, 652), (652, 651, 653), (652, 653, 654), (654, 653, 655), (654, 655, 656), (656, 655, 657), (656, 657, 658), (658, 657, 659), (658, 659, 660), (660, 659, 629), (629, 659, 630), (661, 479, 481), (479, 661, 662), (662, 661, 663), (662, 663, 664), (664, 663, 665), (664, 665, 666), (666, 665, 667), (666, 667, 668), (668, 667, 669), (668, 669, 670), (670, 669, 671), (670, 671, 672), (672, 671, 673), (672, 673, 674), (674, 673, 675), (674, 675, 676), (676, 675, 677), (676, 677, 678), (678, 677, 679), (678, 679, 680), (680, 679, 681), (680, 681, 682), (682, 681, 683), (682, 683, 684), (684, 683, 685), (684, 685, 686), (686, 685, 687), (686, 687, 688), (688, 687, 689), (688, 689, 690), (690, 689, 691), (690, 691, 634), (634, 691, 632), (692, 532, 531), (532, 692, 693), (693, 692, 694), (693, 694, 695), (693, 695, 696), (695, 694, 697), (697, 694, 698), (698, 694, 699), (699, 694, 700), (700, 694, 701), (701, 694, 702), (702, 694, 703), (702, 703, 704), (702, 704, 705), (702, 705, 706), (702, 706, 707), (702, 707, 708), (702, 708, 709), (702, 709, 710), (702, 710, 711), (702, 711, 712), (712, 711, 713), (712, 713, 714), (714, 713, 715), (715, 713, 716), (715, 716, 717), (717, 716, 718), (718, 716, 719), (719, 716, 720), (719, 720, 721), (721, 720, 722), (722, 720, 723), (724, 725, 696), (725, 724, 726), (726, 724, 727), (726, 727, 728), (728, 727, 729), (728, 729, 730), (730, 729, 731), (730, 731, 732), (732, 731, 733), (732, 733, 734), (734, 733, 735), (734, 735, 736), (736, 735, 737), (736, 737, 738), (738, 737, 739), (738, 739, 740), (740, 739, 741), (741, 739, 742), (742, 739, 743), (742, 743, 744), (744, 743, 745), (744, 745, 746), (746, 745, 747), (746, 747, 748), (748, 747, 749), (748, 749, 750), (750, 749, 751), (750, 751, 752), (752, 751, 753), (752, 753, 754), (755, 756, 725), (756, 755, 757), (757, 755, 758), (757, 758, 759), (759, 758, 760), (759, 760, 761), (761, 760, 762), (761, 762, 763), (763, 762, 764), (763, 764, 765), (765, 764, 766), (765, 766, 767), (767, 766, 768), (767, 768, 769), (769, 768, 770), (769, 770, 771), (771, 770, 772), (772, 770, 773), (773, 770, 774), (773, 774, 775), (775, 774, 776), (775, 776, 777), (777, 776, 778), (777, 778, 779), (779, 778, 780), (779, 780, 781), (781, 780, 782), (781, 782, 783), (783, 782, 784), (783, 784, 785), (785, 784, 786), (787, 788, 756), (788, 787, 789), (789, 787, 790), (789, 790, 791), (791, 790, 792), (791, 792, 793), (793, 792, 794), (793, 794, 795), (795, 794, 796), (795, 796, 797), (797, 796, 798), (797, 798, 799), (799, 798, 800), (799, 800, 801), (801, 800, 802), (801, 802, 803), (803, 802, 804), (803, 804, 805), (805, 804, 806), (805, 806, 807), (807, 806, 808), (807, 808, 809), (809, 808, 810), (809, 810, 811), (811, 810, 812), (811, 812, 813), (813, 812, 814), (813, 814, 815), (693, 816, 817), (816, 693, 788), (788, 693, 696), (788, 696, 725), (788, 725, 756), (817, 816, 818), (817, 818, 819), (817, 819, 820), (817, 820, 821), (817, 821, 822), (817, 822, 823), (817, 823, 824), (824, 823, 825), (825, 823, 826), (826, 823, 827), (827, 823, 828), (828, 823, 829), (829, 823, 830), (830, 823, 831), (831, 823, 832), (832, 823, 833), (832, 833, 834), (834, 833, 835), (834, 835, 836), (834, 836, 837), (837, 836, 838), (837, 838, 839), (837, 839, 840), (837, 840, 841), (841, 840, 842), (841, 842, 843), (841, 843, 844), (845, 688, 690), (799, 156, 154), (156, 799, 801), (797, 154, 152), (154, 797, 799), (795, 152, 150), (152, 795, 797), (793, 150, 148), (150, 793, 795), (146, 793, 148), (793, 146, 791), (144, 791, 146), (791, 144, 789), (110, 789, 144), (789, 110, 788), (112, 788, 110), (788, 112, 816), (116, 816, 112), (816, 116, 818), (117, 818, 116), (818, 117, 819), (820, 117, 118), (117, 820, 819), (821, 118, 119), (118, 821, 820), (822, 119, 120), (119, 822, 821), (823, 120, 121), (120, 823, 822), (833, 121, 131), (121, 833, 823), (835, 131, 133), (131, 835, 833), (836, 133, 134), (133, 836, 835), (136, 836, 134), (836, 136, 838), (137, 838, 136), (838, 137, 839), (138, 839, 137), (839, 138, 840), (140, 840, 138), (840, 140, 842), (141, 842, 140), (842, 141, 843), (142, 843, 141), (843, 142, 844), (139, 844, 142), (844, 139, 841), (135, 841, 139), (841, 135, 837), (132, 837, 135), (837, 132, 834), (130, 834, 132), (834, 130, 832), (129, 832, 130), (832, 129, 831), (830, 129, 128), (129, 830, 831), (829, 128, 127), (128, 829, 830), (828, 127, 126), (127, 828, 829), (827, 126, 125), (126, 827, 828), (826, 125, 124), (125, 826, 827), (825, 124, 123), (124, 825, 826), (824, 123, 122), (123, 824, 825), (817, 122, 113), (122, 817, 824), (693, 113, 109), (113, 693, 817), (532, 109, 269), (109, 532, 693), (328, 532, 269), (532, 328, 530), (326, 530, 328), (530, 326, 527), (324, 527, 326), (527, 324, 526), (322, 526, 324), (526, 322, 523), (522, 322, 320), (322, 522, 523), (520, 320, 318), (320, 520, 522), (518, 318, 316), (318, 518, 520), (516, 316, 314), (316, 516, 518), (514, 314, 313), (314, 514, 516), (512, 313, 310), (313, 512, 514), (509, 310, 308), (310, 509, 512), (509, 306, 508), (306, 509, 308), (508, 300, 506), (300, 508, 306), (506, 302, 505), (302, 506, 300), (505, 301, 504), (301, 505, 302), (533, 301, 331), (301, 533, 504), (358, 533, 331), (533, 358, 564), (357, 564, 358), (564, 357, 562), (355, 562, 357), (562, 355, 560), (353, 560, 355), (560, 353, 558), (556, 353, 351), (353, 556, 558), (554, 351, 349), (351, 554, 556), (552, 349, 347), (349, 552, 554), (550, 347, 345), (347, 550, 552), (548, 345, 343), (345, 548, 550), (546, 343, 341), (343, 546, 548), (546, 339, 544), (339, 546, 341), (544, 337, 542), (337, 544, 339), (542, 335, 540), (335, 542, 337), (540, 334, 539), (334, 540, 335), (539, 266, 538), (266, 539, 334), (566, 266, 264), (266, 566, 538), (263, 566, 264), (566, 263, 596), (260, 596, 263), (596, 260, 595), (258, 595, 260), (595, 258, 593), (256, 593, 258), (593, 256, 591), (589, 256, 254), (256, 589, 591), (587, 254, 252), (254, 587, 589), (585, 252, 250), (252, 585, 587), (582, 250, 248), (250, 582, 585), (580, 248, 246), (248, 580, 582), (579, 246, 245), (246, 579, 580), (579, 242, 576), (242, 579, 245), (576, 240, 574), (240, 576, 242), (574, 234, 573), (234, 574, 240), (573, 236, 572), (236, 573, 234), (572, 235, 571), (235, 572, 236), (598, 235, 388), (235, 598, 571), (387, 598, 388), (598, 387, 628), (385, 628, 387), (628, 385, 627), (383, 627, 385), (627, 383, 625), (381, 625, 383), (625, 381, 623), (621, 381, 379), (381, 621, 623), (619, 379, 377), (379, 619, 621), (617, 377, 375), (377, 617, 619), (615, 375, 373), (375, 615, 617), (613, 373, 371), (373, 613, 615), (611, 371, 369), (371, 611, 613), (611, 367, 609), (367, 611, 369), (609, 365, 607), (365, 609, 367), (607, 363, 605), (363, 607, 365), (605, 362, 604), (362, 605, 363), (604, 233, 603), (233, 604, 362), (629, 233, 107), (233, 629, 603), (106, 629, 107), (629, 106, 660), (104, 660, 106), (660, 104, 658), (102, 658, 104), (658, 102, 656), (100, 656, 102), (656, 100, 654), (652, 100, 98), (100, 652, 654), (650, 98, 96), (98, 650, 652), (648, 96, 94), (96, 648, 650), (646, 94, 92), (94, 646, 648), (644, 92, 90), (92, 644, 646), (642, 90, 88), (90, 642, 644), (642, 86, 640), (86, 642, 88), (640, 83, 638), (83, 640, 86), (638, 77, 636), (77, 638, 83), (636, 79, 635), (79, 636, 77), (635, 78, 634), (78, 635, 79), (690, 78, 391), (78, 690, 634), (390, 690, 391), (690, 390, 845), (392, 845, 390), (845, 392, 688), (420, 688, 392), (688, 420, 686), (418, 686, 420), (686, 418, 684), (682, 418, 416), (418, 682, 684), (680, 416, 414), (416, 680, 682), (678, 414, 412), (414, 678, 680), (676, 412, 410), (412, 676, 678), (674, 410, 408), (410, 674, 676), (672, 408, 406), (408, 672, 674), (672, 404, 670), (404, 672, 406), (670, 402, 668), (402, 670, 404), (668, 400, 666), (400, 668, 402), (666, 398, 664), (398, 666, 400), (664, 395, 662), (395, 664, 398), (479, 395, 75), (395, 479, 662), (76, 479, 75), (479, 76, 480), (73, 480, 76), (480, 73, 477), (71, 477, 73), (477, 71, 475), (69, 475, 71), (475, 69, 473), (67, 473, 69), (473, 67, 471), (65, 471, 67), (471, 65, 469), (467, 65, 63), (65, 467, 469), (465, 63, 61), (63, 465, 467), (463, 61, 59), (61, 463, 465), (461, 59, 57), (59, 461, 463), (459, 57, 55), (57, 459, 461), (455, 55, 51), (55, 455, 459), (449, 51, 45), (51, 449, 455), (444, 45, 41), (45, 444, 449), (442, 41, 6), (41, 442, 444), (486, 6, 4), (6, 486, 442), (486, 0, 483), (0, 486, 4), (483, 2, 484), (2, 483, 0), (484, 1, 482), (1, 484, 2), (482, 3, 485), (3, 482, 1), (487, 3, 5), (3, 487, 485), (488, 5, 7), (5, 488, 487), (496, 7, 16), (7, 496, 488), (497, 16, 17), (16, 497, 496), (498, 17, 19), (17, 498, 497), (498, 20, 499), (20, 498, 19), (499, 21, 500), (21, 499, 20), (500, 22, 435), (22, 500, 21), (435, 34, 434), (34, 435, 22), (434, 33, 433), (33, 434, 34), (433, 32, 432), (32, 433, 33), (431, 32, 31), (32, 431, 432), (430, 31, 30), (31, 430, 431), (428, 30, 27), (30, 428, 430), (426, 27, 26), (27, 426, 428), (424, 26, 23), (26, 424, 426), (424, 25, 425), (25, 424, 23), (423, 25, 24), (25, 423, 425), (427, 24, 28), (24, 427, 423), (429, 28, 29), (28, 429, 427), (438, 29, 36), (29, 438, 429), (458, 36, 54), (36, 458, 438), (460, 54, 56), (54, 460, 458), (462, 56, 58), (56, 462, 460), (464, 58, 60), (58, 464, 462), (466, 60, 62), (60, 466, 464), (468, 62, 64), (62, 468, 466), (66, 468, 64), (468, 66, 470), (68, 470, 66), (470, 68, 472), (70, 472, 68), (472, 70, 474), (72, 474, 70), (474, 72, 476), (74, 476, 72), (476, 74, 478), (394, 478, 74), (478, 394, 481), (661, 394, 396), (394, 661, 481), (661, 397, 663), (397, 661, 396), (663, 399, 665), (399, 663, 397), (665, 401, 667), (401, 665, 399), (667, 403, 669), (403, 667, 401), (669, 405, 671), (405, 669, 403), (673, 405, 407), (405, 673, 671), (675, 407, 409), (407, 675, 673), (677, 409, 411), (409, 677, 675), (679, 411, 413), (411, 679, 677), (681, 413, 415), (413, 681, 679), (683, 415, 417), (415, 683, 681), (419, 683, 417), (683, 419, 685), (421, 685, 419), (685, 421, 687), (422, 687, 421), (687, 422, 689), (393, 689, 422), (689, 393, 691), (632, 393, 80), (393, 632, 691), (632, 81, 633), (81, 632, 80), (633, 82, 631), (82, 633, 81), (631, 84, 637), (84, 631, 82), (637, 85, 639), (85, 637, 84), (639, 87, 641), (87, 639, 85), (643, 87, 89), (87, 643, 641), (645, 89, 91), (89, 645, 643), (647, 91, 93), (91, 647, 645), (649, 93, 95), (93, 649, 647), (651, 95, 97), (95, 651, 649), (653, 97, 99), (97, 653, 651), (101, 653, 99), (653, 101, 655), (103, 655, 101), (655, 103, 657), (105, 657, 103), (657, 105, 659), (108, 659, 105), (659, 108, 630), (601, 108, 232), (108, 601, 630), (601, 361, 602), (361, 601, 232), (602, 360, 600), (360, 602, 361), (600, 364, 606), (364, 600, 360), (606, 366, 608), (366, 606, 364), (608, 368, 610), (368, 608, 366), (612, 368, 370), (368, 612, 610), (614, 370, 372), (370, 614, 612), (616, 372, 374), (372, 616, 614), (618, 374, 376), (374, 618, 616), (620, 376, 378), (376, 620, 618), (622, 378, 380), (378, 622, 620), (382, 622, 380), (622, 382, 624), (384, 624, 382), (624, 384, 626), (386, 626, 384), (626, 386, 599), (389, 599, 386), (599, 389, 597), (569, 389, 237), (389, 569, 597), (569, 238, 570), (238, 569, 237), (570, 239, 568), (239, 570, 238), (568, 241, 575), (241, 568, 239), (575, 243, 577), (243, 575, 241), (577, 244, 578), (244, 577, 243), (581, 244, 247), (244, 581, 578), (583, 247, 249), (247, 583, 581), (584, 249, 251), (249, 584, 583), (586, 251, 253), (251, 586, 584), (588, 253, 255), (253, 588, 586), (590, 255, 257), (255, 590, 588), (259, 590, 257), (590, 259, 592), (261, 592, 259), (592, 261, 594), (262, 594, 261), (594, 262, 567), (265, 567, 262), (567, 265, 565), (536, 265, 267), (265, 536, 565), (536, 333, 537), (333, 536, 267), (537, 332, 535), (332, 537, 333), (535, 336, 541), (336, 535, 332), (541, 338, 543), (338, 541, 336), (543, 340, 545), (340, 543, 338), (547, 340, 342), (340, 547, 545), (549, 342, 344), (342, 549, 547), (551, 344, 346), (344, 551, 549), (553, 346, 348), (346, 553, 551), (555, 348, 350), (348, 555, 553), (557, 350, 352), (350, 557, 555), (354, 557, 352), (557, 354, 559), (356, 559, 354), (559, 356, 561), (359, 561, 356), (561, 359, 563), (330, 563, 359), (563, 330, 534), (502, 330, 303), (330, 502, 534), (502, 304, 503), (304, 502, 303), (503, 305, 501), (305, 503, 304), (501, 307, 507), (307, 501, 305), (507, 309, 510), (309, 507, 307), (511, 309, 311), (309, 511, 510), (513, 311, 312), (311, 513, 511), (515, 312, 315), (312, 515, 513), (517, 315, 317), (315, 517, 515), (519, 317, 319), (317, 519, 517), (521, 319, 321), (319, 521, 519), (524, 321, 323), (321, 524, 521), (325, 524, 323), (524, 325, 525), (327, 525, 325), (525, 327, 528), (329, 528, 327), (528, 329, 529), (268, 529, 329), (529, 268, 531), (692, 268, 270), (268, 692, 531), (694, 270, 271), (270, 694, 692), (703, 271, 279), (271, 703, 694), (704, 279, 280), (279, 704, 703), (705, 280, 281), (280, 705, 704), (706, 281, 282), (281, 706, 705), (707, 282, 283), (282, 707, 706), (708, 283, 284), (283, 708, 707), (709, 284, 285), (284, 709, 708), (710, 285, 286), (285, 710, 709), (287, 710, 286), (710, 287, 711), (289, 711, 287), (711, 289, 713), (292, 713, 289), (713, 292, 716), (296, 716, 292), (716, 296, 720), (299, 720, 296), (720, 299, 723), (298, 723, 299), (723, 298, 722), (297, 722, 298), (722, 297, 721), (295, 721, 297), (721, 295, 719), (294, 719, 295), (719, 294, 718), (293, 718, 294), (718, 293, 717), (291, 717, 293), (717, 291, 715), (714, 291, 290), (291, 714, 715), (712, 290, 288), (290, 712, 714), (702, 288, 278), (288, 702, 712), (701, 278, 277), (278, 701, 702), (700, 277, 276), (277, 700, 701), (699, 276, 275), (276, 699, 700), (698, 275, 274), (275, 698, 699), (273, 698, 274), (698, 273, 697), (272, 697, 273), (697, 272, 695), (111, 695, 272), (695, 111, 696), (202, 696, 111), (696, 202, 724), (204, 724, 202), (724, 204, 727), (206, 727, 204), (727, 206, 729), (731, 206, 208), (206, 731, 729), (733, 208, 210), (208, 733, 731), (735, 210, 212), (210, 735, 733), (737, 212, 214), (212, 737, 735), (739, 214, 216), (214, 739, 737), (220, 739, 216), (739, 220, 743), (222, 743, 220), (743, 222, 745), (224, 745, 222), (745, 224, 747), (226, 747, 224), (747, 226, 749), (228, 749, 226), (749, 228, 751), (230, 751, 228), (751, 230, 753), (231, 753, 230), (753, 231, 754), (229, 754, 231), (754, 229, 752), (227, 752, 229), (752, 227, 750), (225, 750, 227), (750, 225, 748), (223, 748, 225), (748, 223, 746), (221, 746, 223), (746, 221, 744), (219, 744, 221), (744, 219, 742), (741, 219, 218), (219, 741, 742), (740, 218, 217), (218, 740, 741), (738, 217, 215), (217, 738, 740), (736, 215, 213), (215, 736, 738), (734, 213, 211), (213, 734, 736), (732, 211, 209), (211, 732, 734), (730, 209, 207), (209, 730, 732), (205, 730, 207), (730, 205, 728), (203, 728, 205), (728, 203, 726), (114, 726, 203), (726, 114, 725), (171, 725, 114), (725, 171, 755), (173, 755, 171), (755, 173, 758), (175, 758, 173), (758, 175, 760), (762, 175, 177), (175, 762, 760), (764, 177, 179), (177, 764, 762), (766, 179, 181), (179, 766, 764), (768, 181, 183), (181, 768, 766), (770, 183, 185), (183, 770, 768), (189, 770, 185), (770, 189, 774), (191, 774, 189), (774, 191, 776), (193, 776, 191), (776, 193, 778), (195, 778, 193), (778, 195, 780), (197, 780, 195), (780, 197, 782), (199, 782, 197), (782, 199, 784), (201, 784, 199), (784, 201, 786), (200, 786, 201), (786, 200, 785), (198, 785, 200), (785, 198, 783), (196, 783, 198), (783, 196, 781), (194, 781, 196), (781, 194, 779), (192, 779, 194), (779, 192, 777), (190, 777, 192), (777, 190, 775), (188, 775, 190), (775, 188, 773), (772, 188, 187), (188, 772, 773), (771, 187, 186), (187, 771, 772), (769, 186, 184), (186, 769, 771), (767, 184, 182), (184, 767, 769), (765, 182, 180), (182, 765, 767), (763, 180, 178), (180, 763, 765), (761, 178, 176), (178, 761, 763), (174, 761, 176), (761, 174, 759), (172, 759, 174), (759, 172, 757), (115, 757, 172), (757, 115, 756), (143, 756, 115), (756, 143, 787), (145, 787, 143), (787, 145, 790), (147, 790, 145), (790, 147, 792), (794, 147, 149), (147, 794, 792), (796, 149, 151), (149, 796, 794), (798, 151, 153), (151, 798, 796), (800, 153, 155), (153, 800, 798), (802, 155, 157), (155, 802, 800), (159, 802, 157), (802, 159, 804), (161, 804, 159), (804, 161, 806), (163, 806, 161), (806, 163, 808), (165, 808, 163), (808, 165, 810), (167, 810, 165), (810, 167, 812), (169, 812, 167), (812, 169, 814), (170, 814, 169), (814, 170, 815), (168, 815, 170), (815, 168, 813), (166, 813, 168), (813, 166, 811), (164, 811, 166), (811, 164, 809), (162, 809, 164), (809, 162, 807), (160, 807, 162), (807, 160, 805), (158, 805, 160), (805, 158, 803), (801, 158, 156), (158, 801, 803), (492, 13, 12), (13, 492, 493), (491, 12, 11), (12, 491, 492), (10, 491, 11), (491, 10, 490), (8, 490, 10), (490, 8, 489), (9, 489, 8), (489, 9, 445), (40, 445, 9), (445, 40, 443), (42, 443, 40), (443, 42, 446), (43, 446, 42), (446, 43, 447), (448, 43, 44), (43, 448, 447), (450, 44, 46), (44, 450, 448), (451, 46, 47), (46, 451, 450), (452, 47, 48), (47, 452, 451), (453, 48, 49), (48, 453, 452), (454, 49, 50), (49, 454, 453), (454, 52, 456), (52, 454, 50), (456, 53, 457), (53, 456, 52), (457, 39, 441), (39, 457, 53), (441, 38, 440), (38, 441, 39), (440, 37, 439), (37, 440, 38), (439, 35, 437), (35, 439, 37), (436, 35, 18), (35, 436, 437), (495, 18, 15), (18, 495, 436), (494, 15, 14), (15, 494, 495), (493, 14, 13), (14, 493, 494)])
me_fishbone.materials.append(mat_material_001)
me_fishbone.use_remesh_preserve_volume = False
me_fishbone.use_remesh_preserve_attributes = False
me_fishbone.use_mirror_vertex_groups = False
me_fishbone.update()

# ---- objects
ob_fishbone = bpy.data.objects.new('FishBone', me_fishbone)
ob_lamp = bpy.data.objects.new('Lamp', light_lamp)
ob_camera = bpy.data.objects.new('Camera', cam_camera)

# ---- transforms, parenting, visibility, modifiers, constraints
ob_fishbone.location = (0.0, 0.0, 0.0)
ob_fishbone.scale = (0.06099, 0.06099, 0.06099)
ob_fishbone.lineart.crease_threshold = 0.0
ob_lamp.location = (4.076, 1.005, 5.904)
ob_lamp.rotation_euler = (0.6503, 0.05522, 1.866)
ob_lamp.lock_rotations_4d = False
ob_lamp.empty_display_type = 'ARROWS'
ob_lamp.color = (0.0, 0.0, 0.0, 0.0)
ob_lamp.lineart.crease_threshold = 0.0
ob_camera.location = (7.481, -6.508, 5.344)
ob_camera.rotation_euler = (1.109, 0.0, 0.8149)
ob_camera.lock_rotations_4d = False
ob_camera.empty_display_type = 'ARROWS'
ob_camera.color = (0.0, 0.0, 0.0, 0.0)
ob_camera.display_type = 'WIRE'
ob_camera.lineart.crease_threshold = 0.0

# ---- collection membership
col_collection_1.objects.link(ob_fishbone)
col_collection_1.objects.link(ob_lamp)
col_collection_1.objects.link(ob_camera)

# ---- scene / render settings (as saved in the file)
scene.camera = ob_camera
scene.frame_start = 1; scene.frame_end = 250; scene.frame_set(1)
scene.render.engine = 'BLENDER_EEVEE_NEXT'
scene.render.resolution_percentage = 50
scene.render.dither_intensity = 0.0
scene.cycles.use_denoising = False
scene.cycles.samples = 128
scene.cycles.sampling_pattern = 'TABULATED_SOBOL'
scene.cycles.use_adaptive_sampling = False
scene.cycles.use_light_tree = False
scene.cycles.blur_glossy = 0.0
scene.cycles.sample_clamp_indirect = 0.0
scene.view_settings.view_transform = 'Standard'
bpy.context.view_layer.update()
